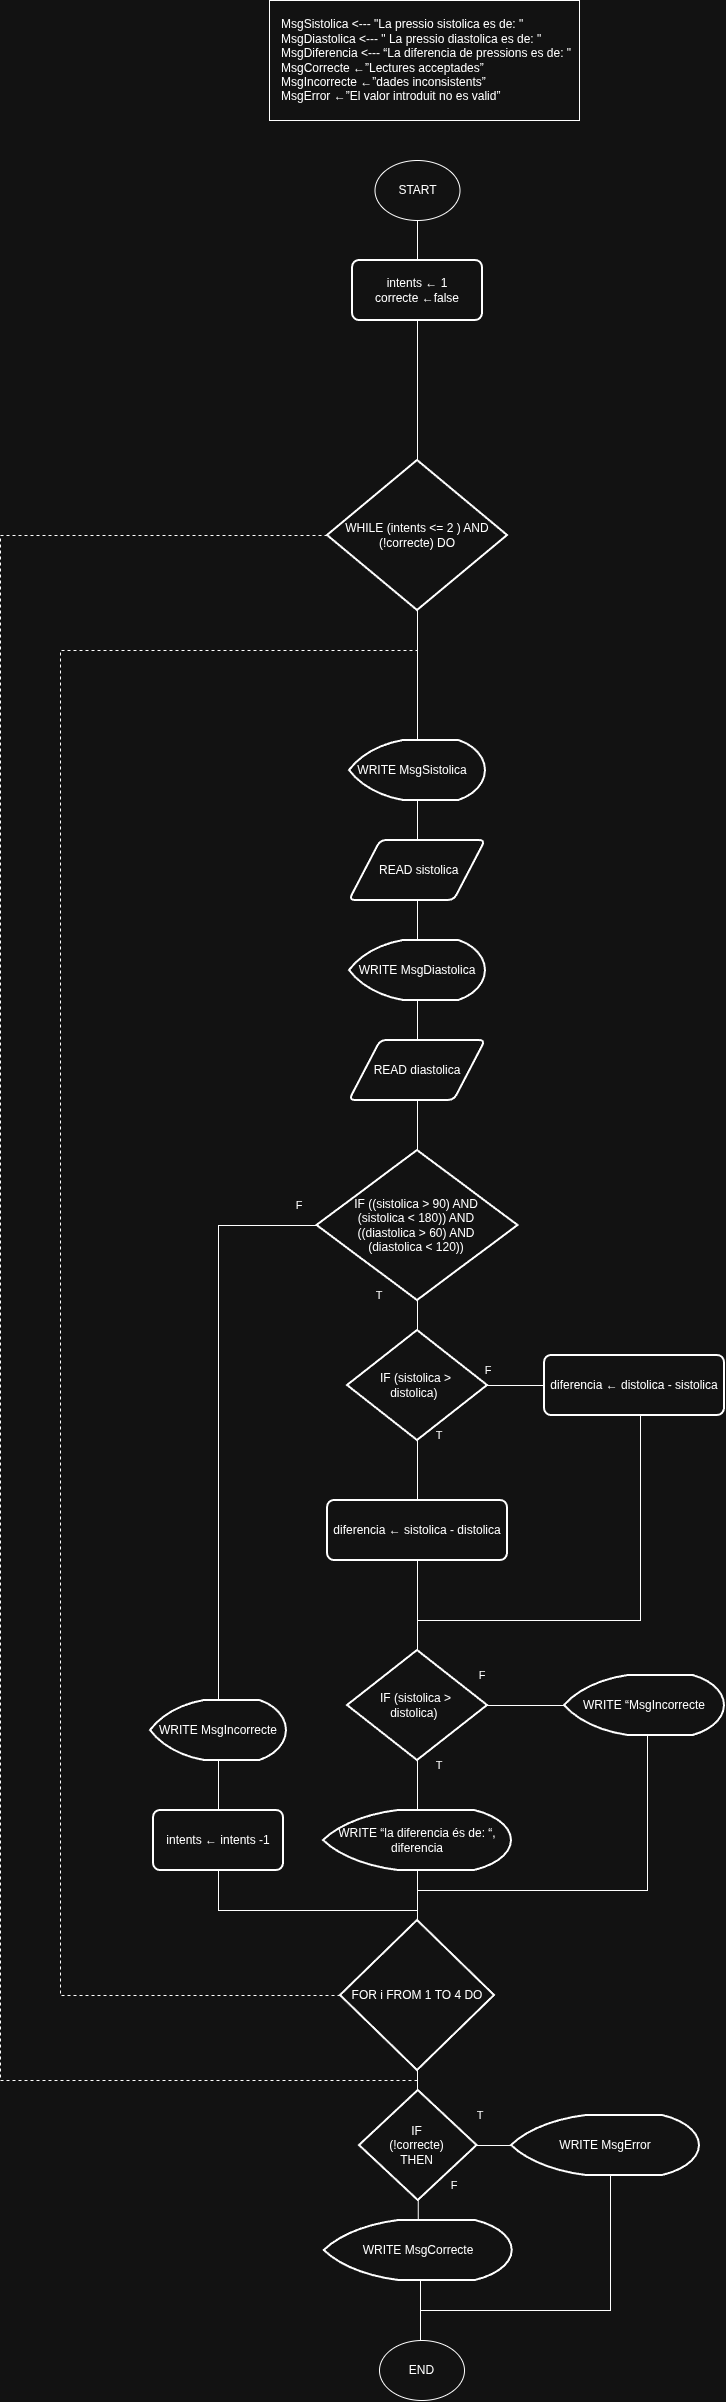

The diagram above was exported from draw.io. Its source (the exported page's mxGraphModel, read from the mxfile embedded in the PNG):
<mxGraphModel dx="1345" dy="887" grid="1" gridSize="10" guides="1" tooltips="1" connect="1" arrows="1" fold="1" page="1" pageScale="1" pageWidth="827" pageHeight="1169" math="0" shadow="0">
  <root>
    <mxCell id="0" />
    <mxCell id="1" parent="0" />
    <mxCell id="MUHNvEBRhZBC7fq2UZII-43" value="" style="edgeStyle=orthogonalEdgeStyle;shape=connector;rounded=0;orthogonalLoop=1;jettySize=auto;html=1;strokeColor=default;align=center;verticalAlign=middle;fontFamily=Helvetica;fontSize=11;fontColor=default;labelBackgroundColor=default;endArrow=none;endFill=0;" edge="1" parent="1" source="MUHNvEBRhZBC7fq2UZII-1" target="MUHNvEBRhZBC7fq2UZII-17">
      <mxGeometry relative="1" as="geometry" />
    </mxCell>
    <mxCell id="MUHNvEBRhZBC7fq2UZII-1" value="&amp;nbsp;READ sistolica" style="shape=parallelogram;html=1;strokeWidth=2;perimeter=parallelogramPerimeter;whiteSpace=wrap;rounded=1;arcSize=12;size=0.23;" vertex="1" parent="1">
      <mxGeometry x="339" y="880" width="136" height="60" as="geometry" />
    </mxCell>
    <mxCell id="MUHNvEBRhZBC7fq2UZII-42" value="" style="edgeStyle=orthogonalEdgeStyle;shape=connector;rounded=0;orthogonalLoop=1;jettySize=auto;html=1;strokeColor=default;align=center;verticalAlign=middle;fontFamily=Helvetica;fontSize=11;fontColor=default;labelBackgroundColor=default;endArrow=none;endFill=0;" edge="1" parent="1" source="MUHNvEBRhZBC7fq2UZII-2" target="MUHNvEBRhZBC7fq2UZII-1">
      <mxGeometry relative="1" as="geometry" />
    </mxCell>
    <mxCell id="MUHNvEBRhZBC7fq2UZII-2" value="&amp;nbsp;WRITE MsgSistolica&amp;nbsp; &amp;nbsp;&amp;nbsp;" style="strokeWidth=2;html=1;shape=mxgraph.flowchart.display;whiteSpace=wrap;" vertex="1" parent="1">
      <mxGeometry x="339" y="780" width="136" height="60" as="geometry" />
    </mxCell>
    <mxCell id="MUHNvEBRhZBC7fq2UZII-69" style="edgeStyle=orthogonalEdgeStyle;shape=connector;rounded=0;orthogonalLoop=1;jettySize=auto;html=1;strokeColor=default;align=center;verticalAlign=middle;fontFamily=Helvetica;fontSize=11;fontColor=default;labelBackgroundColor=default;endArrow=none;endFill=0;dashed=1;" edge="1" parent="1" source="MUHNvEBRhZBC7fq2UZII-4">
      <mxGeometry relative="1" as="geometry">
        <mxPoint x="407" y="2120" as="targetPoint" />
        <Array as="points">
          <mxPoint x="-10" y="575" />
          <mxPoint x="-10" y="2120" />
        </Array>
      </mxGeometry>
    </mxCell>
    <mxCell id="MUHNvEBRhZBC7fq2UZII-4" value="WHILE (intents &amp;lt;= 2 ) AND (!correcte) DO" style="strokeWidth=2;html=1;shape=mxgraph.flowchart.decision;whiteSpace=wrap;" vertex="1" parent="1">
      <mxGeometry x="317" y="500" width="180" height="150" as="geometry" />
    </mxCell>
    <mxCell id="MUHNvEBRhZBC7fq2UZII-5" value="intents ← 1&lt;br&gt;correcte ←false" style="rounded=1;whiteSpace=wrap;html=1;absoluteArcSize=1;arcSize=14;strokeWidth=2;" vertex="1" parent="1">
      <mxGeometry x="342" y="300" width="130" height="60" as="geometry" />
    </mxCell>
    <mxCell id="MUHNvEBRhZBC7fq2UZII-10" value="" style="edgeStyle=orthogonalEdgeStyle;rounded=0;orthogonalLoop=1;jettySize=auto;html=1;endArrow=none;endFill=0;" edge="1" parent="1" source="MUHNvEBRhZBC7fq2UZII-7" target="MUHNvEBRhZBC7fq2UZII-5">
      <mxGeometry relative="1" as="geometry" />
    </mxCell>
    <mxCell id="MUHNvEBRhZBC7fq2UZII-7" value="START" style="ellipse;whiteSpace=wrap;html=1;" vertex="1" parent="1">
      <mxGeometry x="364.5" y="200" width="85" height="60" as="geometry" />
    </mxCell>
    <mxCell id="MUHNvEBRhZBC7fq2UZII-9" value="&lt;div&gt;&lt;span style=&quot;background-color: transparent; color: light-dark(rgb(0, 0, 0), rgb(255, 255, 255));&quot;&gt;MsgSistolica &amp;lt;--- &quot;La pressio sistolica es de: &quot;&lt;/span&gt;&lt;/div&gt;MsgDiastolica &amp;lt;--- &quot; La pressio diastolica es de: &quot;&lt;br&gt;MsgDiferencia &amp;lt;--- “La diferencia de pressions es de: &quot;&lt;br&gt;MsgCorrecte ←”Lectures acceptades”&lt;br&gt;MsgIncorrecte ←”dades inconsistents”&lt;br&gt;MsgError ←”El valor introduit no es valid”" style="rounded=0;whiteSpace=wrap;html=1;align=left;verticalAlign=middle;spacingRight=0;spacingBottom=0;spacingLeft=10;" vertex="1" parent="1">
      <mxGeometry x="259" y="40" width="310" height="120" as="geometry" />
    </mxCell>
    <mxCell id="MUHNvEBRhZBC7fq2UZII-40" style="edgeStyle=orthogonalEdgeStyle;shape=connector;rounded=0;orthogonalLoop=1;jettySize=auto;html=1;strokeColor=default;align=center;verticalAlign=middle;fontFamily=Helvetica;fontSize=11;fontColor=default;labelBackgroundColor=default;endArrow=none;endFill=0;dashed=1;exitX=0;exitY=0.5;exitDx=0;exitDy=0;exitPerimeter=0;" edge="1" parent="1" source="MUHNvEBRhZBC7fq2UZII-13">
      <mxGeometry relative="1" as="geometry">
        <mxPoint x="407" y="690" as="targetPoint" />
        <Array as="points">
          <mxPoint x="50" y="2035" />
          <mxPoint x="50" y="690" />
        </Array>
      </mxGeometry>
    </mxCell>
    <mxCell id="MUHNvEBRhZBC7fq2UZII-56" value="" style="edgeStyle=orthogonalEdgeStyle;shape=connector;rounded=0;orthogonalLoop=1;jettySize=auto;html=1;strokeColor=default;align=center;verticalAlign=middle;fontFamily=Helvetica;fontSize=11;fontColor=default;labelBackgroundColor=default;endArrow=none;endFill=0;" edge="1" parent="1" source="MUHNvEBRhZBC7fq2UZII-13" target="MUHNvEBRhZBC7fq2UZII-50">
      <mxGeometry relative="1" as="geometry" />
    </mxCell>
    <mxCell id="MUHNvEBRhZBC7fq2UZII-13" value="FOR i FROM 1 TO 4 DO" style="strokeWidth=2;html=1;shape=mxgraph.flowchart.decision;whiteSpace=wrap;" vertex="1" parent="1">
      <mxGeometry x="330" y="1960" width="154" height="150" as="geometry" />
    </mxCell>
    <mxCell id="MUHNvEBRhZBC7fq2UZII-44" value="" style="edgeStyle=orthogonalEdgeStyle;shape=connector;rounded=0;orthogonalLoop=1;jettySize=auto;html=1;strokeColor=default;align=center;verticalAlign=middle;fontFamily=Helvetica;fontSize=11;fontColor=default;labelBackgroundColor=default;endArrow=none;endFill=0;" edge="1" parent="1" source="MUHNvEBRhZBC7fq2UZII-16" target="MUHNvEBRhZBC7fq2UZII-17">
      <mxGeometry relative="1" as="geometry" />
    </mxCell>
    <mxCell id="MUHNvEBRhZBC7fq2UZII-45" value="" style="edgeStyle=orthogonalEdgeStyle;shape=connector;rounded=0;orthogonalLoop=1;jettySize=auto;html=1;strokeColor=default;align=center;verticalAlign=middle;fontFamily=Helvetica;fontSize=11;fontColor=default;labelBackgroundColor=default;endArrow=none;endFill=0;" edge="1" parent="1" source="MUHNvEBRhZBC7fq2UZII-16" target="MUHNvEBRhZBC7fq2UZII-20">
      <mxGeometry relative="1" as="geometry" />
    </mxCell>
    <mxCell id="MUHNvEBRhZBC7fq2UZII-16" value="READ diastolica" style="shape=parallelogram;html=1;strokeWidth=2;perimeter=parallelogramPerimeter;whiteSpace=wrap;rounded=1;arcSize=12;size=0.23;" vertex="1" parent="1">
      <mxGeometry x="339" y="1080" width="136" height="60" as="geometry" />
    </mxCell>
    <mxCell id="MUHNvEBRhZBC7fq2UZII-17" value="WRITE MsgDiastolica" style="strokeWidth=2;html=1;shape=mxgraph.flowchart.display;whiteSpace=wrap;" vertex="1" parent="1">
      <mxGeometry x="339" y="980" width="136" height="60" as="geometry" />
    </mxCell>
    <mxCell id="MUHNvEBRhZBC7fq2UZII-46" value="" style="edgeStyle=orthogonalEdgeStyle;shape=connector;rounded=0;orthogonalLoop=1;jettySize=auto;html=1;strokeColor=default;align=center;verticalAlign=middle;fontFamily=Helvetica;fontSize=11;fontColor=default;labelBackgroundColor=default;endArrow=none;endFill=0;" edge="1" parent="1" source="MUHNvEBRhZBC7fq2UZII-20" target="MUHNvEBRhZBC7fq2UZII-22">
      <mxGeometry relative="1" as="geometry" />
    </mxCell>
    <mxCell id="MUHNvEBRhZBC7fq2UZII-20" value="IF ((sistolica &amp;gt; 90) AND (sistolica &amp;lt; 180)) AND ((diastolica &amp;gt; 60) AND (diastolica &amp;lt; 120))" style="strokeWidth=2;html=1;shape=mxgraph.flowchart.decision;whiteSpace=wrap;spacingLeft=30;spacingRight=33;" vertex="1" parent="1">
      <mxGeometry x="306.5" y="1190" width="201" height="150" as="geometry" />
    </mxCell>
    <mxCell id="MUHNvEBRhZBC7fq2UZII-25" value="" style="edgeStyle=orthogonalEdgeStyle;shape=connector;rounded=0;orthogonalLoop=1;jettySize=auto;html=1;strokeColor=default;align=center;verticalAlign=middle;fontFamily=Helvetica;fontSize=11;fontColor=default;labelBackgroundColor=default;endArrow=none;endFill=0;" edge="1" parent="1" source="MUHNvEBRhZBC7fq2UZII-22" target="MUHNvEBRhZBC7fq2UZII-23">
      <mxGeometry relative="1" as="geometry" />
    </mxCell>
    <mxCell id="MUHNvEBRhZBC7fq2UZII-26" value="" style="edgeStyle=orthogonalEdgeStyle;shape=connector;rounded=0;orthogonalLoop=1;jettySize=auto;html=1;strokeColor=default;align=center;verticalAlign=middle;fontFamily=Helvetica;fontSize=11;fontColor=default;labelBackgroundColor=default;endArrow=none;endFill=0;" edge="1" parent="1" source="MUHNvEBRhZBC7fq2UZII-22" target="MUHNvEBRhZBC7fq2UZII-24">
      <mxGeometry relative="1" as="geometry" />
    </mxCell>
    <mxCell id="MUHNvEBRhZBC7fq2UZII-22" value="IF (sistolica &amp;gt; distolica)&amp;nbsp;" style="strokeWidth=2;html=1;shape=mxgraph.flowchart.decision;whiteSpace=wrap;spacingLeft=30;spacingRight=33;" vertex="1" parent="1">
      <mxGeometry x="337" y="1370" width="140" height="110" as="geometry" />
    </mxCell>
    <mxCell id="MUHNvEBRhZBC7fq2UZII-23" value="diferencia ← sistolica - distolica" style="rounded=1;whiteSpace=wrap;html=1;absoluteArcSize=1;arcSize=14;strokeWidth=2;" vertex="1" parent="1">
      <mxGeometry x="317" y="1540" width="180" height="60" as="geometry" />
    </mxCell>
    <mxCell id="MUHNvEBRhZBC7fq2UZII-24" value="diferencia ← distolica - sistolica" style="rounded=1;whiteSpace=wrap;html=1;absoluteArcSize=1;arcSize=14;strokeWidth=2;" vertex="1" parent="1">
      <mxGeometry x="534" y="1395" width="180" height="60" as="geometry" />
    </mxCell>
    <mxCell id="MUHNvEBRhZBC7fq2UZII-35" value="" style="edgeStyle=orthogonalEdgeStyle;shape=connector;rounded=0;orthogonalLoop=1;jettySize=auto;html=1;strokeColor=default;align=center;verticalAlign=middle;fontFamily=Helvetica;fontSize=11;fontColor=default;labelBackgroundColor=default;endArrow=none;endFill=0;" edge="1" parent="1" source="MUHNvEBRhZBC7fq2UZII-27" target="MUHNvEBRhZBC7fq2UZII-30">
      <mxGeometry relative="1" as="geometry" />
    </mxCell>
    <mxCell id="MUHNvEBRhZBC7fq2UZII-36" value="" style="edgeStyle=orthogonalEdgeStyle;shape=connector;rounded=0;orthogonalLoop=1;jettySize=auto;html=1;strokeColor=default;align=center;verticalAlign=middle;fontFamily=Helvetica;fontSize=11;fontColor=default;labelBackgroundColor=default;endArrow=none;endFill=0;" edge="1" parent="1" source="MUHNvEBRhZBC7fq2UZII-27" target="MUHNvEBRhZBC7fq2UZII-29">
      <mxGeometry relative="1" as="geometry" />
    </mxCell>
    <mxCell id="MUHNvEBRhZBC7fq2UZII-27" value="IF (sistolica &amp;gt; distolica)&amp;nbsp;" style="strokeWidth=2;html=1;shape=mxgraph.flowchart.decision;whiteSpace=wrap;spacingLeft=30;spacingRight=33;" vertex="1" parent="1">
      <mxGeometry x="337" y="1690" width="140" height="110" as="geometry" />
    </mxCell>
    <mxCell id="MUHNvEBRhZBC7fq2UZII-48" value="" style="edgeStyle=orthogonalEdgeStyle;shape=connector;rounded=0;orthogonalLoop=1;jettySize=auto;html=1;strokeColor=default;align=center;verticalAlign=middle;fontFamily=Helvetica;fontSize=11;fontColor=default;labelBackgroundColor=default;endArrow=none;endFill=0;" edge="1" parent="1">
      <mxGeometry relative="1" as="geometry">
        <mxPoint x="407" y="1910" as="sourcePoint" />
        <mxPoint x="407" y="1960" as="targetPoint" />
      </mxGeometry>
    </mxCell>
    <mxCell id="MUHNvEBRhZBC7fq2UZII-29" value="WRITE “la diferencia és de: “, diferencia" style="strokeWidth=2;html=1;shape=mxgraph.flowchart.display;whiteSpace=wrap;" vertex="1" parent="1">
      <mxGeometry x="313" y="1850" width="188" height="60" as="geometry" />
    </mxCell>
    <mxCell id="MUHNvEBRhZBC7fq2UZII-67" style="edgeStyle=orthogonalEdgeStyle;shape=connector;rounded=0;orthogonalLoop=1;jettySize=auto;html=1;strokeColor=default;align=center;verticalAlign=middle;fontFamily=Helvetica;fontSize=11;fontColor=default;labelBackgroundColor=default;endArrow=none;endFill=0;" edge="1" parent="1">
      <mxGeometry relative="1" as="geometry">
        <mxPoint x="407" y="1920" as="targetPoint" />
        <mxPoint x="637" y="1775" as="sourcePoint" />
        <Array as="points">
          <mxPoint x="637" y="1930" />
          <mxPoint x="407" y="1930" />
        </Array>
      </mxGeometry>
    </mxCell>
    <mxCell id="MUHNvEBRhZBC7fq2UZII-30" value="WRITE “MsgIncorrecte" style="strokeWidth=2;html=1;shape=mxgraph.flowchart.display;whiteSpace=wrap;" vertex="1" parent="1">
      <mxGeometry x="554" y="1715" width="160" height="60" as="geometry" />
    </mxCell>
    <mxCell id="MUHNvEBRhZBC7fq2UZII-39" value="" style="edgeStyle=orthogonalEdgeStyle;shape=connector;rounded=0;orthogonalLoop=1;jettySize=auto;html=1;strokeColor=default;align=center;verticalAlign=middle;fontFamily=Helvetica;fontSize=11;fontColor=default;labelBackgroundColor=default;endArrow=none;endFill=0;" edge="1" parent="1" source="MUHNvEBRhZBC7fq2UZII-32" target="MUHNvEBRhZBC7fq2UZII-38">
      <mxGeometry relative="1" as="geometry" />
    </mxCell>
    <mxCell id="MUHNvEBRhZBC7fq2UZII-32" value="WRITE MsgIncorrecte" style="strokeWidth=2;html=1;shape=mxgraph.flowchart.display;whiteSpace=wrap;" vertex="1" parent="1">
      <mxGeometry x="140" y="1740" width="136" height="60" as="geometry" />
    </mxCell>
    <mxCell id="MUHNvEBRhZBC7fq2UZII-33" style="edgeStyle=orthogonalEdgeStyle;shape=connector;rounded=0;orthogonalLoop=1;jettySize=auto;html=1;entryX=0.5;entryY=0;entryDx=0;entryDy=0;entryPerimeter=0;strokeColor=default;align=center;verticalAlign=middle;fontFamily=Helvetica;fontSize=11;fontColor=default;labelBackgroundColor=default;endArrow=none;endFill=0;" edge="1" parent="1" source="MUHNvEBRhZBC7fq2UZII-23" target="MUHNvEBRhZBC7fq2UZII-27">
      <mxGeometry relative="1" as="geometry" />
    </mxCell>
    <mxCell id="MUHNvEBRhZBC7fq2UZII-34" style="edgeStyle=orthogonalEdgeStyle;shape=connector;rounded=0;orthogonalLoop=1;jettySize=auto;html=1;entryX=0.5;entryY=0;entryDx=0;entryDy=0;entryPerimeter=0;strokeColor=default;align=center;verticalAlign=middle;fontFamily=Helvetica;fontSize=11;fontColor=default;labelBackgroundColor=default;endArrow=none;endFill=0;" edge="1" parent="1" source="MUHNvEBRhZBC7fq2UZII-24" target="MUHNvEBRhZBC7fq2UZII-27">
      <mxGeometry relative="1" as="geometry">
        <Array as="points">
          <mxPoint x="630" y="1660" />
          <mxPoint x="407" y="1660" />
        </Array>
      </mxGeometry>
    </mxCell>
    <mxCell id="MUHNvEBRhZBC7fq2UZII-37" style="edgeStyle=orthogonalEdgeStyle;shape=connector;rounded=0;orthogonalLoop=1;jettySize=auto;html=1;exitX=0;exitY=0.5;exitDx=0;exitDy=0;exitPerimeter=0;entryX=0.5;entryY=0;entryDx=0;entryDy=0;entryPerimeter=0;strokeColor=default;align=center;verticalAlign=middle;fontFamily=Helvetica;fontSize=11;fontColor=default;labelBackgroundColor=default;endArrow=none;endFill=0;" edge="1" parent="1" source="MUHNvEBRhZBC7fq2UZII-20" target="MUHNvEBRhZBC7fq2UZII-32">
      <mxGeometry relative="1" as="geometry" />
    </mxCell>
    <mxCell id="MUHNvEBRhZBC7fq2UZII-49" style="edgeStyle=orthogonalEdgeStyle;shape=connector;rounded=0;orthogonalLoop=1;jettySize=auto;html=1;strokeColor=default;align=center;verticalAlign=middle;fontFamily=Helvetica;fontSize=11;fontColor=default;labelBackgroundColor=default;endArrow=none;endFill=0;" edge="1" parent="1" source="MUHNvEBRhZBC7fq2UZII-38" target="MUHNvEBRhZBC7fq2UZII-13">
      <mxGeometry relative="1" as="geometry">
        <Array as="points">
          <mxPoint x="208" y="1950" />
          <mxPoint x="407" y="1950" />
        </Array>
      </mxGeometry>
    </mxCell>
    <mxCell id="MUHNvEBRhZBC7fq2UZII-38" value="intents ← intents -1" style="rounded=1;whiteSpace=wrap;html=1;absoluteArcSize=1;arcSize=14;strokeWidth=2;" vertex="1" parent="1">
      <mxGeometry x="143" y="1850" width="130" height="60" as="geometry" />
    </mxCell>
    <mxCell id="MUHNvEBRhZBC7fq2UZII-41" style="edgeStyle=orthogonalEdgeStyle;shape=connector;rounded=0;orthogonalLoop=1;jettySize=auto;html=1;entryX=0.5;entryY=0;entryDx=0;entryDy=0;entryPerimeter=0;strokeColor=default;align=center;verticalAlign=middle;fontFamily=Helvetica;fontSize=11;fontColor=default;labelBackgroundColor=default;endArrow=none;endFill=0;" edge="1" parent="1" source="MUHNvEBRhZBC7fq2UZII-4" target="MUHNvEBRhZBC7fq2UZII-2">
      <mxGeometry relative="1" as="geometry" />
    </mxCell>
    <mxCell id="MUHNvEBRhZBC7fq2UZII-55" value="" style="edgeStyle=orthogonalEdgeStyle;shape=connector;rounded=0;orthogonalLoop=1;jettySize=auto;html=1;strokeColor=default;align=center;verticalAlign=middle;fontFamily=Helvetica;fontSize=11;fontColor=default;labelBackgroundColor=default;endArrow=none;endFill=0;" edge="1" parent="1" source="MUHNvEBRhZBC7fq2UZII-50" target="MUHNvEBRhZBC7fq2UZII-52">
      <mxGeometry relative="1" as="geometry" />
    </mxCell>
    <mxCell id="MUHNvEBRhZBC7fq2UZII-57" value="" style="edgeStyle=orthogonalEdgeStyle;shape=connector;rounded=0;orthogonalLoop=1;jettySize=auto;html=1;strokeColor=default;align=center;verticalAlign=middle;fontFamily=Helvetica;fontSize=11;fontColor=default;labelBackgroundColor=default;endArrow=none;endFill=0;" edge="1" parent="1" source="MUHNvEBRhZBC7fq2UZII-50" target="MUHNvEBRhZBC7fq2UZII-51">
      <mxGeometry relative="1" as="geometry" />
    </mxCell>
    <mxCell id="MUHNvEBRhZBC7fq2UZII-50" value="IF (!correcte) THEN" style="strokeWidth=2;html=1;shape=mxgraph.flowchart.decision;whiteSpace=wrap;spacingLeft=30;spacingRight=33;" vertex="1" parent="1">
      <mxGeometry x="349" y="2130" width="117.5" height="110" as="geometry" />
    </mxCell>
    <mxCell id="MUHNvEBRhZBC7fq2UZII-58" style="edgeStyle=orthogonalEdgeStyle;shape=connector;rounded=0;orthogonalLoop=1;jettySize=auto;html=1;strokeColor=default;align=center;verticalAlign=middle;fontFamily=Helvetica;fontSize=11;fontColor=default;labelBackgroundColor=default;endArrow=none;endFill=0;" edge="1" parent="1" source="MUHNvEBRhZBC7fq2UZII-51">
      <mxGeometry relative="1" as="geometry">
        <mxPoint x="410" y="2350" as="targetPoint" />
        <Array as="points">
          <mxPoint x="600" y="2350" />
        </Array>
      </mxGeometry>
    </mxCell>
    <mxCell id="MUHNvEBRhZBC7fq2UZII-51" value="WRITE MsgError" style="strokeWidth=2;html=1;shape=mxgraph.flowchart.display;whiteSpace=wrap;" vertex="1" parent="1">
      <mxGeometry x="501" y="2155" width="188" height="60" as="geometry" />
    </mxCell>
    <mxCell id="MUHNvEBRhZBC7fq2UZII-54" value="" style="edgeStyle=orthogonalEdgeStyle;shape=connector;rounded=0;orthogonalLoop=1;jettySize=auto;html=1;strokeColor=default;align=center;verticalAlign=middle;fontFamily=Helvetica;fontSize=11;fontColor=default;labelBackgroundColor=default;endArrow=none;endFill=0;" edge="1" parent="1" source="MUHNvEBRhZBC7fq2UZII-52" target="MUHNvEBRhZBC7fq2UZII-53">
      <mxGeometry relative="1" as="geometry">
        <Array as="points">
          <mxPoint x="410" y="2360" />
          <mxPoint x="410" y="2360" />
        </Array>
      </mxGeometry>
    </mxCell>
    <mxCell id="MUHNvEBRhZBC7fq2UZII-52" value="WRITE MsgCorrecte" style="strokeWidth=2;html=1;shape=mxgraph.flowchart.display;whiteSpace=wrap;" vertex="1" parent="1">
      <mxGeometry x="313.75" y="2260" width="188" height="60" as="geometry" />
    </mxCell>
    <mxCell id="MUHNvEBRhZBC7fq2UZII-53" value="END" style="ellipse;whiteSpace=wrap;html=1;" vertex="1" parent="1">
      <mxGeometry x="369" y="2380" width="85" height="60" as="geometry" />
    </mxCell>
    <mxCell id="MUHNvEBRhZBC7fq2UZII-59" value="T" style="text;html=1;whiteSpace=wrap;strokeColor=none;fillColor=none;align=center;verticalAlign=middle;rounded=0;fontFamily=Helvetica;fontSize=11;fontColor=default;labelBackgroundColor=default;" vertex="1" parent="1">
      <mxGeometry x="440" y="2140" width="60" height="30" as="geometry" />
    </mxCell>
    <mxCell id="MUHNvEBRhZBC7fq2UZII-60" value="F" style="text;html=1;whiteSpace=wrap;strokeColor=none;fillColor=none;align=center;verticalAlign=middle;rounded=0;fontFamily=Helvetica;fontSize=11;fontColor=default;labelBackgroundColor=default;" vertex="1" parent="1">
      <mxGeometry x="414" y="2210" width="60" height="30" as="geometry" />
    </mxCell>
    <mxCell id="MUHNvEBRhZBC7fq2UZII-61" value="T" style="text;html=1;whiteSpace=wrap;strokeColor=none;fillColor=none;align=center;verticalAlign=middle;rounded=0;fontFamily=Helvetica;fontSize=11;fontColor=default;labelBackgroundColor=default;" vertex="1" parent="1">
      <mxGeometry x="339" y="1320" width="60" height="30" as="geometry" />
    </mxCell>
    <mxCell id="MUHNvEBRhZBC7fq2UZII-62" value="F" style="text;html=1;whiteSpace=wrap;strokeColor=none;fillColor=none;align=center;verticalAlign=middle;rounded=0;fontFamily=Helvetica;fontSize=11;fontColor=default;labelBackgroundColor=default;" vertex="1" parent="1">
      <mxGeometry x="259" y="1230" width="60" height="30" as="geometry" />
    </mxCell>
    <mxCell id="MUHNvEBRhZBC7fq2UZII-63" value="F" style="text;html=1;whiteSpace=wrap;strokeColor=none;fillColor=none;align=center;verticalAlign=middle;rounded=0;fontFamily=Helvetica;fontSize=11;fontColor=default;labelBackgroundColor=default;" vertex="1" parent="1">
      <mxGeometry x="447.5" y="1395" width="60" height="30" as="geometry" />
    </mxCell>
    <mxCell id="MUHNvEBRhZBC7fq2UZII-64" value="T" style="text;html=1;whiteSpace=wrap;strokeColor=none;fillColor=none;align=center;verticalAlign=middle;rounded=0;fontFamily=Helvetica;fontSize=11;fontColor=default;labelBackgroundColor=default;" vertex="1" parent="1">
      <mxGeometry x="399" y="1460" width="60" height="30" as="geometry" />
    </mxCell>
    <mxCell id="MUHNvEBRhZBC7fq2UZII-65" value="F" style="text;html=1;whiteSpace=wrap;strokeColor=none;fillColor=none;align=center;verticalAlign=middle;rounded=0;fontFamily=Helvetica;fontSize=11;fontColor=default;labelBackgroundColor=default;" vertex="1" parent="1">
      <mxGeometry x="441.75" y="1700" width="60" height="30" as="geometry" />
    </mxCell>
    <mxCell id="MUHNvEBRhZBC7fq2UZII-66" value="T" style="text;html=1;whiteSpace=wrap;strokeColor=none;fillColor=none;align=center;verticalAlign=middle;rounded=0;fontFamily=Helvetica;fontSize=11;fontColor=default;labelBackgroundColor=default;" vertex="1" parent="1">
      <mxGeometry x="399" y="1790" width="60" height="30" as="geometry" />
    </mxCell>
    <mxCell id="MUHNvEBRhZBC7fq2UZII-68" style="edgeStyle=orthogonalEdgeStyle;shape=connector;rounded=0;orthogonalLoop=1;jettySize=auto;html=1;entryX=0.5;entryY=0;entryDx=0;entryDy=0;entryPerimeter=0;strokeColor=default;align=center;verticalAlign=middle;fontFamily=Helvetica;fontSize=11;fontColor=default;labelBackgroundColor=default;endArrow=none;endFill=0;" edge="1" parent="1" source="MUHNvEBRhZBC7fq2UZII-5" target="MUHNvEBRhZBC7fq2UZII-4">
      <mxGeometry relative="1" as="geometry" />
    </mxCell>
  </root>
</mxGraphModel>